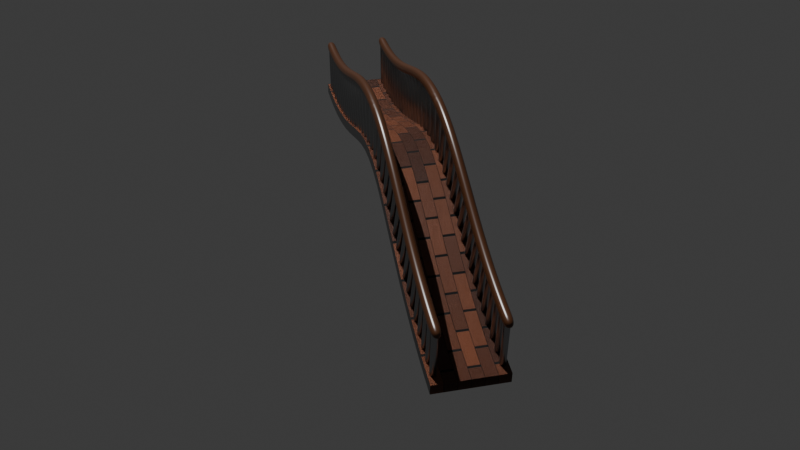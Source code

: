 # Source: bridge.blend  (saved by Blender 4.4.32; exported with 4.5.12 LTS)
import bpy
from mathutils import Matrix  # noqa: F401  (used for matrix-valued properties, if any)

bpy.ops.wm.read_factory_settings(use_empty=True)
scene = bpy.context.scene
scene.name = 'Scene'

# ---- collections
col_env = bpy.data.collections.new('Env'); scene.collection.children.link(col_env)
col_bridge = bpy.data.collections.new('Bridge'); scene.collection.children.link(col_bridge)

# ---- materials (node trees are filled in below, after node groups)
mat_bricks = bpy.data.materials.new('Bricks')
mat_simple_brown = bpy.data.materials.new('simple brown')
mat_metal = bpy.data.materials.new('metal')

# ---- node groups
ng_smooth_by_angle = bpy.data.node_groups.new('Smooth by Angle', 'GeometryNodeTree')
_s = ng_smooth_by_angle.interface.new_socket(name='Mesh', in_out='OUTPUT', socket_type='NodeSocketGeometry')
_s = ng_smooth_by_angle.interface.new_socket(name='Mesh', in_out='INPUT', socket_type='NodeSocketGeometry')
_s = ng_smooth_by_angle.interface.new_socket(name='Angle', in_out='INPUT', socket_type='NodeSocketFloat')
_s.subtype = 'ANGLE'
_s.default_value = 0.5236
_s.min_value = 0.0
_s.max_value = 3.142
_s.description = 'Maximum face angle for smooth edges'
_s = ng_smooth_by_angle.interface.new_socket(name='Ignore Sharpness', in_out='INPUT', socket_type='NodeSocketBool')
_s.force_non_field = True
ng_smooth_by_angle.description = 'Set the sharpness of mesh edges based on the angle between the neighboring faces'
ng_smooth_by_angle.is_modifier = True
_N = ng_smooth_by_angle.nodes; _L = ng_smooth_by_angle.links
n0 = _N.new('GeometryNodeSetShadeSmooth'); n0.name = 'Set Shade Smooth'; n0.location = (120, -80)
n0.domain = 'EDGE'
n1 = _N.new('GeometryNodeSetShadeSmooth'); n1.name = 'Set Shade Smooth.001'; n1.location = (300, -80)
n2 = _N.new('NodeGroupOutput'); n2.name = 'Group Output'; n2.location = (480, -80)
n3 = _N.new('GeometryNodeInputMeshEdgeAngle'); n3.name = 'Edge Angle'; n3.location = (-440, -240)
n4 = _N.new('NodeGroupInput'); n4.name = 'Group Input'; n4.location = (-80, -80)
n5 = _N.new('GeometryNodeInputEdgeSmooth'); n5.name = 'Is Edge Smooth'; n5.location = (-260, -120)
n6 = _N.new('GeometryNodeInputShadeSmooth'); n6.name = 'Is Shade Smooth'; n6.location = (-440, -397)
n7 = _N.new('FunctionNodeCompare'); n7.name = 'Compare'; n7.location = (-260, -260)
n7.operation = 'LESS_EQUAL'
n7.inputs[6].default_value = (0.0, 0.0, 0.0, 0.0)
n7.inputs[7].default_value = (0.0, 0.0, 0.0, 0.0)
n8 = _N.new('FunctionNodeBooleanMath'); n8.name = 'Boolean Math.001'; n8.location = (-80, -260)
n9 = _N.new('NodeGroupInput'); n9.name = 'Group Input.001'; n9.location = (-440, -329)
n10 = _N.new('NodeGroupInput'); n10.name = 'Group Input.002'; n10.location = (-259, -189)
n11 = _N.new('FunctionNodeBooleanMath'); n11.name = 'Boolean Math'; n11.location = (-80, -149)
n11.operation = 'OR'
n12 = _N.new('FunctionNodeBooleanMath'); n12.name = 'Boolean Math.002'; n12.location = (-260, -380)
n12.operation = 'OR'
n13 = _N.new('NodeGroupInput'); n13.name = 'Group Input.003'; n13.location = (-440, -460)
_L.new(n3.outputs[0], n7.inputs[0])
_L.new(n1.outputs[0], n2.inputs[0])
_L.new(n9.outputs[1], n7.inputs[1])
_L.new(n7.outputs[0], n8.inputs[0])
_L.new(n4.outputs[0], n0.inputs[0])
_L.new(n0.outputs[0], n1.inputs[0])
_L.new(n8.outputs[0], n0.inputs[2])
_L.new(n10.outputs[2], n11.inputs[1])
_L.new(n5.outputs[0], n11.inputs[0])
_L.new(n11.outputs[0], n0.inputs[1])
_L.new(n13.outputs[2], n12.inputs[1])
_L.new(n6.outputs[0], n12.inputs[0])
_L.new(n12.outputs[0], n8.inputs[1])
n2.is_active_output = True

# ---- material node trees
mat_bricks.use_nodes = True; mat_bricks.node_tree.nodes.clear()
_N = mat_bricks.node_tree.nodes; _L = mat_bricks.node_tree.links
n0 = _N.new('ShaderNodeBsdfPrincipled'); n0.name = 'Principled BSDF'; n0.location = (1040, 50)
n1 = _N.new('ShaderNodeOutputMaterial'); n1.name = 'Material Output'; n1.location = (1658, 324)
n2 = _N.new('ShaderNodeTexBrick'); n2.name = 'Brick Texture'; n2.location = (41, 328)
n2.inputs[4].default_value = 2.0
n2.inputs[5].default_value = 0.005
n2.inputs[8].default_value = 0.15
n2.inputs[9].default_value = 0.333
n3 = _N.new('ShaderNodeTexNoise'); n3.name = 'Noise Texture'; n3.location = (37, -93)
n3.inputs[2].default_value = 20.2
n3.inputs[3].default_value = 9.8
n3.inputs[4].default_value = 0.8235
n3.inputs[5].default_value = 7.9
n3.inputs[8].default_value = 9.6
n4 = _N.new('ShaderNodeMix'); n4.name = 'Mix'; n4.location = (323, 81)
n4.data_type = 'RGBA'
n5 = _N.new('ShaderNodeValToRGB'); n5.name = 'Color Ramp'; n5.location = (543, 201)
while len(n5.color_ramp.elements) > 1: n5.color_ramp.elements.remove(n5.color_ramp.elements[-1])
n5.color_ramp.elements[0].position = 0.248; n5.color_ramp.elements[0].color = (0.01526, 0.004932, 0.003842, 1.0)
_e = n5.color_ramp.elements.new(0.62); _e.color = (0.2845, 0.08044, 0.0288, 1.0)
n6 = _N.new('ShaderNodeValToRGB'); n6.name = 'Color Ramp.001'; n6.location = (555, -85)
while len(n6.color_ramp.elements) > 1: n6.color_ramp.elements.remove(n6.color_ramp.elements[-1])
n6.color_ramp.elements[0].position = 0.0; n6.color_ramp.elements[0].color = (0.0, 0.0, 0.0, 1.0)
_e = n6.color_ramp.elements.new(1.0); _e.color = (1.0, 1.0, 1.0, 1.0)
n7 = _N.new('ShaderNodeBump'); n7.name = 'Bump'; n7.location = (826, -37)
n7.inputs[1].default_value = 1.0
n8 = _N.new('ShaderNodeBsdfPrincipled'); n8.name = 'Principled BSDF.001'; n8.location = (1060, 599)
n8.inputs[0].default_value = (0.0, 0.0, 0.0, 1.0)
n8.inputs[2].default_value = 1.0
n9 = _N.new('ShaderNodeMixShader'); n9.name = 'Mix Shader'; n9.location = (1349, 169)
n10 = _N.new('ShaderNodeValToRGB'); n10.name = 'Color Ramp.002'; n10.location = (470, 463)
while len(n10.color_ramp.elements) > 1: n10.color_ramp.elements.remove(n10.color_ramp.elements[-1])
n10.color_ramp.elements[0].position = 0.0; n10.color_ramp.elements[0].color = (0.0, 0.0, 0.0, 1.0)
_e = n10.color_ramp.elements.new(0.032); _e.color = (1.0, 1.0, 1.0, 1.0)
_L.new(n3.outputs[1], n4.inputs[6])
_L.new(n2.outputs[0], n4.inputs[7])
_L.new(n4.outputs[2], n5.inputs[0])
_L.new(n5.outputs[0], n0.inputs[0])
_L.new(n4.outputs[2], n6.inputs[0])
_L.new(n7.outputs[0], n0.inputs[5])
_L.new(n6.outputs[0], n7.inputs[4])
_L.new(n6.outputs[0], n7.inputs[3])
_L.new(n0.outputs[0], n9.inputs[2])
_L.new(n8.outputs[0], n9.inputs[1])
_L.new(n2.outputs[0], n10.inputs[0])
_L.new(n9.outputs[0], n1.inputs[0])
_L.new(n10.outputs[0], n9.inputs[0])
n1.is_active_output = True
mat_simple_brown.use_nodes = True; mat_simple_brown.node_tree.nodes.clear()
_N = mat_simple_brown.node_tree.nodes; _L = mat_simple_brown.node_tree.links
n0 = _N.new('ShaderNodeBsdfPrincipled'); n0.name = 'Principled BSDF'; n0.location = (10, 300)
n0.inputs[0].default_value = (0.06789, 0.02399, 0.008416, 1.0)
n0.inputs[2].default_value = 0.3174
n1 = _N.new('ShaderNodeOutputMaterial'); n1.name = 'Material Output'; n1.location = (300, 300)
_L.new(n0.outputs[0], n1.inputs[0])
n1.is_active_output = True
mat_metal.use_nodes = True; mat_metal.node_tree.nodes.clear()
_N = mat_metal.node_tree.nodes; _L = mat_metal.node_tree.links
n0 = _N.new('ShaderNodeOutputMaterial'); n0.name = 'Material Output'; n0.location = (300, 300)
n1 = _N.new('ShaderNodeBsdfMetallic'); n1.name = 'Metallic BSDF'; n1.location = (10, 300)
n1.inputs[0].default_value = (0.3729, 0.3729, 0.3729, 1.0)
n1.inputs[4].default_value = 0.3
_L.new(n1.outputs[0], n0.inputs[0])
n0.is_active_output = True

# ---- world
world_world = bpy.data.worlds.new('World'); scene.world = world_world
world_world.use_nodes = True; world_world.node_tree.nodes.clear()
_N = world_world.node_tree.nodes; _L = world_world.node_tree.links
n0 = _N.new('ShaderNodeOutputWorld'); n0.name = 'World Output'; n0.location = (300, 300)
n1 = _N.new('ShaderNodeBackground'); n1.name = 'Background'; n1.location = (10, 300)
n1.inputs[0].default_value = (0.05088, 0.05088, 0.05088, 1.0)
_L.new(n1.outputs[0], n0.inputs[0])
n0.is_active_output = True
world_world.color = (0.05088, 0.05088, 0.05088)
world_world.sun_shadow_jitter_overblur = 0.0

# ---- cameras
cam_camera = bpy.data.cameras.new('Camera')

# ---- lights
light_sun = bpy.data.lights.new('Sun', 'SUN')
light_sun.energy = 4.0

# ---- meshes
me_cube_003 = bpy.data.meshes.new('Cube.003')
me_cube_003.from_pydata([(-1.0, -1.0, -1.0), (-1.0, -1.0, 1.0), (-1.0, 1.0, -1.0), (-1.0, 1.0, 1.0), (1.0, -1.0, -1.0), (1.0, -1.0, 1.0), (1.0, 1.0, -1.0), (1.0, 1.0, 1.0), (0.9231, 1.0, -1.0), (0.8462, 1.0, -1.0), (0.7692, 1.0, -1.0), (0.6923, 1.0, -1.0), (0.6154, 1.0, -1.0), (0.5385, 1.0, -1.0), (0.4615, 1.0, -1.0), (0.3846, 1.0, -1.0), (0.3077, 1.0, -1.0), (0.2308, 1.0, -1.0), (0.1538, 1.0, -1.0), (0.07692, 1.0, -1.0), (2.98e-08, 1.0, -1.0), (-0.07692, 1.0, -1.0), (-0.1538, 1.0, -1.0), (-0.2308, 1.0, -1.0), (-0.3077, 1.0, -1.0), (-0.3846, 1.0, -1.0), (-0.4615, 1.0, -1.0), (-0.5385, 1.0, -1.0), (-0.6154, 1.0, -1.0), (-0.6923, 1.0, -1.0), (-0.7692, 1.0, -1.0), (-0.8462, 1.0, -1.0), (-0.9231, 1.0, -1.0), (-0.9231, 1.0, 1.0), (-0.8462, 1.0, 1.0), (-0.7692, 1.0, 1.0), (-0.6923, 1.0, 1.0), (-0.6154, 1.0, 1.0), (-0.5385, 1.0, 1.0), (-0.4615, 1.0, 1.0), (-0.3846, 1.0, 1.0), (-0.3077, 1.0, 1.0), (-0.2308, 1.0, 1.0), (-0.1538, 1.0, 1.0), (-0.07692, 1.0, 1.0), (-2.98e-08, 1.0, 1.0), (0.07692, 1.0, 1.0), (0.1538, 1.0, 1.0), (0.2308, 1.0, 1.0), (0.3077, 1.0, 1.0), (0.3846, 1.0, 1.0), (0.4615, 1.0, 1.0), (0.5385, 1.0, 1.0), (0.6154, 1.0, 1.0), (0.6923, 1.0, 1.0), (0.7692, 1.0, 1.0), (0.8462, 1.0, 1.0), (0.9231, 1.0, 1.0), (-0.9231, -1.0, -1.0), (-0.8462, -1.0, -1.0), (-0.7692, -1.0, -1.0), (-0.6923, -1.0, -1.0), (-0.6154, -1.0, -1.0), (-0.5385, -1.0, -1.0), (-0.4615, -1.0, -1.0), (-0.3846, -1.0, -1.0), (-0.3077, -1.0, -1.0), (-0.2308, -1.0, -1.0), (-0.1538, -1.0, -1.0), (-0.07692, -1.0, -1.0), (-2.98e-08, -1.0, -1.0), (0.07692, -1.0, -1.0), (0.1538, -1.0, -1.0), (0.2308, -1.0, -1.0), (0.3077, -1.0, -1.0), (0.3846, -1.0, -1.0), (0.4615, -1.0, -1.0), (0.5385, -1.0, -1.0), (0.6154, -1.0, -1.0), (0.6923, -1.0, -1.0), (0.7692, -1.0, -1.0), (0.8462, -1.0, -1.0), (0.9231, -1.0, -1.0), (0.9231, -1.0, 1.0), (0.8462, -1.0, 1.0), (0.7692, -1.0, 1.0), (0.6923, -1.0, 1.0), (0.6154, -1.0, 1.0), (0.5385, -1.0, 1.0), (0.4615, -1.0, 1.0), (0.3846, -1.0, 1.0), (0.3077, -1.0, 1.0), (0.2308, -1.0, 1.0), (0.1538, -1.0, 1.0), (0.07692, -1.0, 1.0), (2.98e-08, -1.0, 1.0), (-0.07692, -1.0, 1.0), (-0.1538, -1.0, 1.0), (-0.2308, -1.0, 1.0), (-0.3077, -1.0, 1.0), (-0.3846, -1.0, 1.0), (-0.4615, -1.0, 1.0), (-0.5385, -1.0, 1.0), (-0.6154, -1.0, 1.0), (-0.6923, -1.0, 1.0), (-0.7692, -1.0, 1.0), (-0.8462, -1.0, 1.0), (-0.9231, -1.0, 1.0)], [], [(0, 1, 3, 2), (8, 57, 7, 6), (6, 7, 5, 4), (58, 107, 1, 0), (8, 6, 4, 82), (33, 3, 1, 107), (7, 57, 83, 5), (57, 56, 84, 83), (56, 55, 85, 84), (55, 54, 86, 85), (54, 53, 87, 86), (53, 52, 88, 87), (52, 51, 89, 88), (51, 50, 90, 89), (50, 49, 91, 90), (49, 48, 92, 91), (48, 47, 93, 92), (47, 46, 94, 93), (46, 45, 95, 94), (45, 44, 96, 95), (44, 43, 97, 96), (43, 42, 98, 97), (42, 41, 99, 98), (41, 40, 100, 99), (40, 39, 101, 100), (39, 38, 102, 101), (38, 37, 103, 102), (37, 36, 104, 103), (36, 35, 105, 104), (35, 34, 106, 105), (34, 33, 107, 106), (2, 32, 58, 0), (32, 31, 59, 58), (31, 30, 60, 59), (30, 29, 61, 60), (29, 28, 62, 61), (28, 27, 63, 62), (27, 26, 64, 63), (26, 25, 65, 64), (25, 24, 66, 65), (24, 23, 67, 66), (23, 22, 68, 67), (22, 21, 69, 68), (21, 20, 70, 69), (20, 19, 71, 70), (19, 18, 72, 71), (18, 17, 73, 72), (17, 16, 74, 73), (16, 15, 75, 74), (15, 14, 76, 75), (14, 13, 77, 76), (13, 12, 78, 77), (12, 11, 79, 78), (11, 10, 80, 79), (10, 9, 81, 80), (9, 8, 82, 81), (4, 5, 83, 82), (82, 83, 84, 81), (81, 84, 85, 80), (80, 85, 86, 79), (79, 86, 87, 78), (78, 87, 88, 77), (77, 88, 89, 76), (76, 89, 90, 75), (75, 90, 91, 74), (74, 91, 92, 73), (73, 92, 93, 72), (72, 93, 94, 71), (71, 94, 95, 70), (70, 95, 96, 69), (69, 96, 97, 68), (68, 97, 98, 67), (67, 98, 99, 66), (66, 99, 100, 65), (65, 100, 101, 64), (64, 101, 102, 63), (63, 102, 103, 62), (62, 103, 104, 61), (61, 104, 105, 60), (60, 105, 106, 59), (59, 106, 107, 58), (2, 3, 33, 32), (32, 33, 34, 31), (31, 34, 35, 30), (30, 35, 36, 29), (29, 36, 37, 28), (28, 37, 38, 27), (27, 38, 39, 26), (26, 39, 40, 25), (25, 40, 41, 24), (24, 41, 42, 23), (23, 42, 43, 22), (22, 43, 44, 21), (21, 44, 45, 20), (20, 45, 46, 19), (19, 46, 47, 18), (18, 47, 48, 17), (17, 48, 49, 16), (16, 49, 50, 15), (15, 50, 51, 14), (14, 51, 52, 13), (13, 52, 53, 12), (12, 53, 54, 11), (11, 54, 55, 10), (10, 55, 56, 9), (9, 56, 57, 8)])
me_cube_003.polygons.foreach_set('use_smooth', [True] * 106)
_uv = me_cube_003.uv_layers.new(name='UVMap')
_uv.uv.foreach_set('vector', [0.375, 0.0, 0.625, 0.0, 0.625, 0.25, 0.375, 0.25, 0.375, 0.4904, 0.625, 0.4904, 0.625, 0.5, 0.375, 0.5, 0.375, 0.5, 0.625, 0.5, 0.625, 0.75, 0.375, 0.75, 0.375, 0.9904, 0.625, 0.9904, 0.625, 1.0, 0.375, 1.0, 0.3654, 0.5, 0.375, 0.5, 0.375, 0.75, 0.3654, 0.75, 0.8654, 0.5, 0.875, 0.5, 0.875, 0.75, 0.8654, 0.75, 0.625, 0.5, 0.6346, 0.5, 0.6346, 0.75, 0.625, 0.75, 0.6346, 0.5, 0.6442, 0.5, 0.6442, 0.75, 0.6346, 0.75, 0.6442, 0.5, 0.6538, 0.5, 0.6538, 0.75, 0.6442, 0.75, 0.6538, 0.5, 0.6635, 0.5, 0.6635, 0.75, 0.6538, 0.75, 0.6635, 0.5, 0.6731, 0.5, 0.6731, 0.75, 0.6635, 0.75, 0.6731, 0.5, 0.6827, 0.5, 0.6827, 0.75, 0.6731, 0.75, 0.6827, 0.5, 0.6923, 0.5, 0.6923, 0.75, 0.6827, 0.75, 0.6923, 0.5, 0.7019, 0.5, 0.7019, 0.75, 0.6923, 0.75, 0.7019, 0.5, 0.7115, 0.5, 0.7115, 0.75, 0.7019, 0.75, 0.7115, 0.5, 0.7212, 0.5, 0.7212, 0.75, 0.7115, 0.75, 0.7212, 0.5, 0.7308, 0.5, 0.7308, 0.75, 0.7212, 0.75, 0.7308, 0.5, 0.7404, 0.5, 0.7404, 0.75, 0.7308, 0.75, 0.7404, 0.5, 0.75, 0.5, 0.75, 0.75, 0.7404, 0.75, 0.75, 0.5, 0.7596, 0.5, 0.7596, 0.75, 0.75, 0.75, 0.7596, 0.5, 0.7692, 0.5, 0.7692, 0.75, 0.7596, 0.75, 0.7692, 0.5, 0.7788, 0.5, 0.7788, 0.75, 0.7692, 0.75, 0.7788, 0.5, 0.7885, 0.5, 0.7885, 0.75, 0.7788, 0.75, 0.7885, 0.5, 0.7981, 0.5, 0.7981, 0.75, 0.7885, 0.75, 0.7981, 0.5, 0.8077, 0.5, 0.8077, 0.75, 0.7981, 0.75, 0.8077, 0.5, 0.8173, 0.5, 0.8173, 0.75, 0.8077, 0.75, 0.8173, 0.5, 0.8269, 0.5, 0.8269, 0.75, 0.8173, 0.75, 0.8269, 0.5, 0.8365, 0.5, 0.8365, 0.75, 0.8269, 0.75, 0.8365, 0.5, 0.8462, 0.5, 0.8462, 0.75, 0.8365, 0.75, 0.8462, 0.5, 0.8558, 0.5, 0.8558, 0.75, 0.8462, 0.75, 0.8558, 0.5, 0.8654, 0.5, 0.8654, 0.75, 0.8558, 0.75, 0.125, 0.5, 0.1346, 0.5, 0.1346, 0.75, 0.125, 0.75, 0.1346, 0.5, 0.1442, 0.5, 0.1442, 0.75, 0.1346, 0.75, 0.1442, 0.5, 0.1538, 0.5, 0.1538, 0.75, 0.1442, 0.75, 0.1538, 0.5, 0.1635, 0.5, 0.1635, 0.75, 0.1538, 0.75, 0.1635, 0.5, 0.1731, 0.5, 0.1731, 0.75, 0.1635, 0.75, 0.1731, 0.5, 0.1827, 0.5, 0.1827, 0.75, 0.1731, 0.75, 0.1827, 0.5, 0.1923, 0.5, 0.1923, 0.75, 0.1827, 0.75, 0.1923, 0.5, 0.2019, 0.5, 0.2019, 0.75, 0.1923, 0.75, 0.2019, 0.5, 0.2115, 0.5, 0.2115, 0.75, 0.2019, 0.75, 0.2115, 0.5, 0.2212, 0.5, 0.2212, 0.75, 0.2115, 0.75, 0.2212, 0.5, 0.2308, 0.5, 0.2308, 0.75, 0.2212, 0.75, 0.2308, 0.5, 0.2404, 0.5, 0.2404, 0.75, 0.2308, 0.75, 0.2404, 0.5, 0.25, 0.5, 0.25, 0.75, 0.2404, 0.75, 0.25, 0.5, 0.2596, 0.5, 0.2596, 0.75, 0.25, 0.75, 0.2596, 0.5, 0.2692, 0.5, 0.2692, 0.75, 0.2596, 0.75, 0.2692, 0.5, 0.2788, 0.5, 0.2788, 0.75, 0.2692, 0.75, 0.2788, 0.5, 0.2885, 0.5, 0.2885, 0.75, 0.2788, 0.75, 0.2885, 0.5, 0.2981, 0.5, 0.2981, 0.75, 0.2885, 0.75, 0.2981, 0.5, 0.3077, 0.5, 0.3077, 0.75, 0.2981, 0.75, 0.3077, 0.5, 0.3173, 0.5, 0.3173, 0.75, 0.3077, 0.75, 0.3173, 0.5, 0.3269, 0.5, 0.3269, 0.75, 0.3173, 0.75, 0.3269, 0.5, 0.3365, 0.5, 0.3365, 0.75, 0.3269, 0.75, 0.3365, 0.5, 0.3462, 0.5, 0.3462, 0.75, 0.3365, 0.75, 0.3462, 0.5, 0.3558, 0.5, 0.3558, 0.75, 0.3462, 0.75, 0.3558, 0.5, 0.3654, 0.5, 0.3654, 0.75, 0.3558, 0.75, 0.375, 0.75, 0.625, 0.75, 0.625, 0.7596, 0.375, 0.7596, 0.375, 0.7596, 0.625, 0.7596, 0.625, 0.7692, 0.375, 0.7692, 0.375, 0.7692, 0.625, 0.7692, 0.625, 0.7788, 0.375, 0.7788, 0.375, 0.7788, 0.625, 0.7788, 0.625, 0.7885, 0.375, 0.7885, 0.375, 0.7885, 0.625, 0.7885, 0.625, 0.7981, 0.375, 0.7981, 0.375, 0.7981, 0.625, 0.7981, 0.625, 0.8077, 0.375, 0.8077, 0.375, 0.8077, 0.625, 0.8077, 0.625, 0.8173, 0.375, 0.8173, 0.375, 0.8173, 0.625, 0.8173, 0.625, 0.8269, 0.375, 0.8269, 0.375, 0.8269, 0.625, 0.8269, 0.625, 0.8365, 0.375, 0.8365, 0.375, 0.8365, 0.625, 0.8365, 0.625, 0.8462, 0.375, 0.8462, 0.375, 0.8462, 0.625, 0.8462, 0.625, 0.8558, 0.375, 0.8558, 0.375, 0.8558, 0.625, 0.8558, 0.625, 0.8654, 0.375, 0.8654, 0.375, 0.8654, 0.625, 0.8654, 0.625, 0.875, 0.375, 0.875, 0.375, 0.875, 0.625, 0.875, 0.625, 0.8846, 0.375, 0.8846, 0.375, 0.8846, 0.625, 0.8846, 0.625, 0.8942, 0.375, 0.8942, 0.375, 0.8942, 0.625, 0.8942, 0.625, 0.9038, 0.375, 0.9038, 0.375, 0.9038, 0.625, 0.9038, 0.625, 0.9135, 0.375, 0.9135, 0.375, 0.9135, 0.625, 0.9135, 0.625, 0.9231, 0.375, 0.9231, 0.375, 0.9231, 0.625, 0.9231, 0.625, 0.9327, 0.375, 0.9327, 0.375, 0.9327, 0.625, 0.9327, 0.625, 0.9423, 0.375, 0.9423, 0.375, 0.9423, 0.625, 0.9423, 0.625, 0.9519, 0.375, 0.9519, 0.375, 0.9519, 0.625, 0.9519, 0.625, 0.9615, 0.375, 0.9615, 0.375, 0.9615, 0.625, 0.9615, 0.625, 0.9712, 0.375, 0.9712, 0.375, 0.9712, 0.625, 0.9712, 0.625, 0.9808, 0.375, 0.9808, 0.375, 0.9808, 0.625, 0.9808, 0.625, 0.9904, 0.375, 0.9904, 0.375, 0.25, 0.625, 0.25, 0.625, 0.2596, 0.375, 0.2596, 0.375, 0.2596, 0.625, 0.2596, 0.625, 0.2692, 0.375, 0.2692, 0.375, 0.2692, 0.625, 0.2692, 0.625, 0.2788, 0.375, 0.2788, 0.375, 0.2788, 0.625, 0.2788, 0.625, 0.2885, 0.375, 0.2885, 0.375, 0.2885, 0.625, 0.2885, 0.625, 0.2981, 0.375, 0.2981, 0.375, 0.2981, 0.625, 0.2981, 0.625, 0.3077, 0.375, 0.3077, 0.375, 0.3077, 0.625, 0.3077, 0.625, 0.3173, 0.375, 0.3173, 0.375, 0.3173, 0.625, 0.3173, 0.625, 0.3269, 0.375, 0.3269, 0.375, 0.3269, 0.625, 0.3269, 0.625, 0.3365, 0.375, 0.3365, 0.375, 0.3365, 0.625, 0.3365, 0.625, 0.3462, 0.375, 0.3462, 0.375, 0.3462, 0.625, 0.3462, 0.625, 0.3558, 0.375, 0.3558, 0.375, 0.3558, 0.625, 0.3558, 0.625, 0.3654, 0.375, 0.3654, 0.375, 0.3654, 0.625, 0.3654, 0.625, 0.375, 0.375, 0.375, 0.375, 0.375, 0.625, 0.375, 0.625, 0.3846, 0.375, 0.3846, 0.375, 0.3846, 0.625, 0.3846, 0.625, 0.3942, 0.375, 0.3942, 0.375, 0.3942, 0.625, 0.3942, 0.625, 0.4038, 0.375, 0.4038, 0.375, 0.4038, 0.625, 0.4038, 0.625, 0.4135, 0.375, 0.4135, 0.375, 0.4135, 0.625, 0.4135, 0.625, 0.4231, 0.375, 0.4231, 0.375, 0.4231, 0.625, 0.4231, 0.625, 0.4327, 0.375, 0.4327, 0.375, 0.4327, 0.625, 0.4327, 0.625, 0.4423, 0.375, 0.4423, 0.375, 0.4423, 0.625, 0.4423, 0.625, 0.4519, 0.375, 0.4519, 0.375, 0.4519, 0.625, 0.4519, 0.625, 0.4615, 0.375, 0.4615, 0.375, 0.4615, 0.625, 0.4615, 0.625, 0.4712, 0.375, 0.4712, 0.375, 0.4712, 0.625, 0.4712, 0.625, 0.4808, 0.375, 0.4808, 0.375, 0.4808, 0.625, 0.4808, 0.625, 0.4904, 0.375, 0.4904])
me_cube_003.materials.append(mat_bricks)
me_cube_003.update()
me_cube_004 = bpy.data.meshes.new('Cube.004')
me_cube_004.from_pydata([(-1.0, -1.0, -1.0), (-1.0, -1.0, 1.0), (-1.0, 1.0, -1.0), (-1.0, 1.0, 1.0), (1.0, -1.0, -1.0), (1.0, -1.0, 1.0), (1.0, 1.0, -1.0), (1.0, 1.0, 1.0), (0.9231, 1.0, -1.0), (0.8462, 1.0, -1.0), (0.7692, 1.0, -1.0), (0.6923, 1.0, -1.0), (0.6154, 1.0, -1.0), (0.5385, 1.0, -1.0), (0.4615, 1.0, -1.0), (0.3846, 1.0, -1.0), (0.3077, 1.0, -1.0), (0.2308, 1.0, -1.0), (0.1538, 1.0, -1.0), (0.07692, 1.0, -1.0), (2.98e-08, 1.0, -1.0), (-0.07692, 1.0, -1.0), (-0.1538, 1.0, -1.0), (-0.2308, 1.0, -1.0), (-0.3077, 1.0, -1.0), (-0.3846, 1.0, -1.0), (-0.4615, 1.0, -1.0), (-0.5385, 1.0, -1.0), (-0.6154, 1.0, -1.0), (-0.6923, 1.0, -1.0), (-0.7692, 1.0, -1.0), (-0.8462, 1.0, -1.0), (-0.9231, 1.0, -1.0), (-0.9231, 1.0, 1.0), (-0.8462, 1.0, 1.0), (-0.7692, 1.0, 1.0), (-0.6923, 1.0, 1.0), (-0.6154, 1.0, 1.0), (-0.5385, 1.0, 1.0), (-0.4615, 1.0, 1.0), (-0.3846, 1.0, 1.0), (-0.3077, 1.0, 1.0), (-0.2308, 1.0, 1.0), (-0.1538, 1.0, 1.0), (-0.07692, 1.0, 1.0), (-2.98e-08, 1.0, 1.0), (0.07692, 1.0, 1.0), (0.1538, 1.0, 1.0), (0.2308, 1.0, 1.0), (0.3077, 1.0, 1.0), (0.3846, 1.0, 1.0), (0.4615, 1.0, 1.0), (0.5385, 1.0, 1.0), (0.6154, 1.0, 1.0), (0.6923, 1.0, 1.0), (0.7692, 1.0, 1.0), (0.8462, 1.0, 1.0), (0.9231, 1.0, 1.0), (-0.9231, -1.0, -1.0), (-0.8462, -1.0, -1.0), (-0.7692, -1.0, -1.0), (-0.6923, -1.0, -1.0), (-0.6154, -1.0, -1.0), (-0.5385, -1.0, -1.0), (-0.4615, -1.0, -1.0), (-0.3846, -1.0, -1.0), (-0.3077, -1.0, -1.0), (-0.2308, -1.0, -1.0), (-0.1538, -1.0, -1.0), (-0.07692, -1.0, -1.0), (-2.98e-08, -1.0, -1.0), (0.07692, -1.0, -1.0), (0.1538, -1.0, -1.0), (0.2308, -1.0, -1.0), (0.3077, -1.0, -1.0), (0.3846, -1.0, -1.0), (0.4615, -1.0, -1.0), (0.5385, -1.0, -1.0), (0.6154, -1.0, -1.0), (0.6923, -1.0, -1.0), (0.7692, -1.0, -1.0), (0.8462, -1.0, -1.0), (0.9231, -1.0, -1.0), (0.9231, -1.0, 1.0), (0.8462, -1.0, 1.0), (0.7692, -1.0, 1.0), (0.6923, -1.0, 1.0), (0.6154, -1.0, 1.0), (0.5385, -1.0, 1.0), (0.4615, -1.0, 1.0), (0.3846, -1.0, 1.0), (0.3077, -1.0, 1.0), (0.2308, -1.0, 1.0), (0.1538, -1.0, 1.0), (0.07692, -1.0, 1.0), (2.98e-08, -1.0, 1.0), (-0.07692, -1.0, 1.0), (-0.1538, -1.0, 1.0), (-0.2308, -1.0, 1.0), (-0.3077, -1.0, 1.0), (-0.3846, -1.0, 1.0), (-0.4615, -1.0, 1.0), (-0.5385, -1.0, 1.0), (-0.6154, -1.0, 1.0), (-0.6923, -1.0, 1.0), (-0.7692, -1.0, 1.0), (-0.8462, -1.0, 1.0), (-0.9231, -1.0, 1.0)], [], [(0, 1, 3, 2), (8, 57, 7, 6), (6, 7, 5, 4), (58, 107, 1, 0), (8, 6, 4, 82), (33, 3, 1, 107), (7, 57, 83, 5), (57, 56, 84, 83), (56, 55, 85, 84), (55, 54, 86, 85), (54, 53, 87, 86), (53, 52, 88, 87), (52, 51, 89, 88), (51, 50, 90, 89), (50, 49, 91, 90), (49, 48, 92, 91), (48, 47, 93, 92), (47, 46, 94, 93), (46, 45, 95, 94), (45, 44, 96, 95), (44, 43, 97, 96), (43, 42, 98, 97), (42, 41, 99, 98), (41, 40, 100, 99), (40, 39, 101, 100), (39, 38, 102, 101), (38, 37, 103, 102), (37, 36, 104, 103), (36, 35, 105, 104), (35, 34, 106, 105), (34, 33, 107, 106), (2, 32, 58, 0), (32, 31, 59, 58), (31, 30, 60, 59), (30, 29, 61, 60), (29, 28, 62, 61), (28, 27, 63, 62), (27, 26, 64, 63), (26, 25, 65, 64), (25, 24, 66, 65), (24, 23, 67, 66), (23, 22, 68, 67), (22, 21, 69, 68), (21, 20, 70, 69), (20, 19, 71, 70), (19, 18, 72, 71), (18, 17, 73, 72), (17, 16, 74, 73), (16, 15, 75, 74), (15, 14, 76, 75), (14, 13, 77, 76), (13, 12, 78, 77), (12, 11, 79, 78), (11, 10, 80, 79), (10, 9, 81, 80), (9, 8, 82, 81), (4, 5, 83, 82), (82, 83, 84, 81), (81, 84, 85, 80), (80, 85, 86, 79), (79, 86, 87, 78), (78, 87, 88, 77), (77, 88, 89, 76), (76, 89, 90, 75), (75, 90, 91, 74), (74, 91, 92, 73), (73, 92, 93, 72), (72, 93, 94, 71), (71, 94, 95, 70), (70, 95, 96, 69), (69, 96, 97, 68), (68, 97, 98, 67), (67, 98, 99, 66), (66, 99, 100, 65), (65, 100, 101, 64), (64, 101, 102, 63), (63, 102, 103, 62), (62, 103, 104, 61), (61, 104, 105, 60), (60, 105, 106, 59), (59, 106, 107, 58), (2, 3, 33, 32), (32, 33, 34, 31), (31, 34, 35, 30), (30, 35, 36, 29), (29, 36, 37, 28), (28, 37, 38, 27), (27, 38, 39, 26), (26, 39, 40, 25), (25, 40, 41, 24), (24, 41, 42, 23), (23, 42, 43, 22), (22, 43, 44, 21), (21, 44, 45, 20), (20, 45, 46, 19), (19, 46, 47, 18), (18, 47, 48, 17), (17, 48, 49, 16), (16, 49, 50, 15), (15, 50, 51, 14), (14, 51, 52, 13), (13, 52, 53, 12), (12, 53, 54, 11), (11, 54, 55, 10), (10, 55, 56, 9), (9, 56, 57, 8)])
me_cube_004.polygons.foreach_set('use_smooth', [True] * 106)
_uv = me_cube_004.uv_layers.new(name='UVMap')
_uv.uv.foreach_set('vector', [0.375, 0.0, 0.625, 0.0, 0.625, 0.25, 0.375, 0.25, 0.375, 0.4904, 0.625, 0.4904, 0.625, 0.5, 0.375, 0.5, 0.375, 0.5, 0.625, 0.5, 0.625, 0.75, 0.375, 0.75, 0.375, 0.9904, 0.625, 0.9904, 0.625, 1.0, 0.375, 1.0, 0.3654, 0.5, 0.375, 0.5, 0.375, 0.75, 0.3654, 0.75, 0.8654, 0.5, 0.875, 0.5, 0.875, 0.75, 0.8654, 0.75, 0.625, 0.5, 0.6346, 0.5, 0.6346, 0.75, 0.625, 0.75, 0.6346, 0.5, 0.6442, 0.5, 0.6442, 0.75, 0.6346, 0.75, 0.6442, 0.5, 0.6538, 0.5, 0.6538, 0.75, 0.6442, 0.75, 0.6538, 0.5, 0.6635, 0.5, 0.6635, 0.75, 0.6538, 0.75, 0.6635, 0.5, 0.6731, 0.5, 0.6731, 0.75, 0.6635, 0.75, 0.6731, 0.5, 0.6827, 0.5, 0.6827, 0.75, 0.6731, 0.75, 0.6827, 0.5, 0.6923, 0.5, 0.6923, 0.75, 0.6827, 0.75, 0.6923, 0.5, 0.7019, 0.5, 0.7019, 0.75, 0.6923, 0.75, 0.7019, 0.5, 0.7115, 0.5, 0.7115, 0.75, 0.7019, 0.75, 0.7115, 0.5, 0.7212, 0.5, 0.7212, 0.75, 0.7115, 0.75, 0.7212, 0.5, 0.7308, 0.5, 0.7308, 0.75, 0.7212, 0.75, 0.7308, 0.5, 0.7404, 0.5, 0.7404, 0.75, 0.7308, 0.75, 0.7404, 0.5, 0.75, 0.5, 0.75, 0.75, 0.7404, 0.75, 0.75, 0.5, 0.7596, 0.5, 0.7596, 0.75, 0.75, 0.75, 0.7596, 0.5, 0.7692, 0.5, 0.7692, 0.75, 0.7596, 0.75, 0.7692, 0.5, 0.7788, 0.5, 0.7788, 0.75, 0.7692, 0.75, 0.7788, 0.5, 0.7885, 0.5, 0.7885, 0.75, 0.7788, 0.75, 0.7885, 0.5, 0.7981, 0.5, 0.7981, 0.75, 0.7885, 0.75, 0.7981, 0.5, 0.8077, 0.5, 0.8077, 0.75, 0.7981, 0.75, 0.8077, 0.5, 0.8173, 0.5, 0.8173, 0.75, 0.8077, 0.75, 0.8173, 0.5, 0.8269, 0.5, 0.8269, 0.75, 0.8173, 0.75, 0.8269, 0.5, 0.8365, 0.5, 0.8365, 0.75, 0.8269, 0.75, 0.8365, 0.5, 0.8462, 0.5, 0.8462, 0.75, 0.8365, 0.75, 0.8462, 0.5, 0.8558, 0.5, 0.8558, 0.75, 0.8462, 0.75, 0.8558, 0.5, 0.8654, 0.5, 0.8654, 0.75, 0.8558, 0.75, 0.125, 0.5, 0.1346, 0.5, 0.1346, 0.75, 0.125, 0.75, 0.1346, 0.5, 0.1442, 0.5, 0.1442, 0.75, 0.1346, 0.75, 0.1442, 0.5, 0.1538, 0.5, 0.1538, 0.75, 0.1442, 0.75, 0.1538, 0.5, 0.1635, 0.5, 0.1635, 0.75, 0.1538, 0.75, 0.1635, 0.5, 0.1731, 0.5, 0.1731, 0.75, 0.1635, 0.75, 0.1731, 0.5, 0.1827, 0.5, 0.1827, 0.75, 0.1731, 0.75, 0.1827, 0.5, 0.1923, 0.5, 0.1923, 0.75, 0.1827, 0.75, 0.1923, 0.5, 0.2019, 0.5, 0.2019, 0.75, 0.1923, 0.75, 0.2019, 0.5, 0.2115, 0.5, 0.2115, 0.75, 0.2019, 0.75, 0.2115, 0.5, 0.2212, 0.5, 0.2212, 0.75, 0.2115, 0.75, 0.2212, 0.5, 0.2308, 0.5, 0.2308, 0.75, 0.2212, 0.75, 0.2308, 0.5, 0.2404, 0.5, 0.2404, 0.75, 0.2308, 0.75, 0.2404, 0.5, 0.25, 0.5, 0.25, 0.75, 0.2404, 0.75, 0.25, 0.5, 0.2596, 0.5, 0.2596, 0.75, 0.25, 0.75, 0.2596, 0.5, 0.2692, 0.5, 0.2692, 0.75, 0.2596, 0.75, 0.2692, 0.5, 0.2788, 0.5, 0.2788, 0.75, 0.2692, 0.75, 0.2788, 0.5, 0.2885, 0.5, 0.2885, 0.75, 0.2788, 0.75, 0.2885, 0.5, 0.2981, 0.5, 0.2981, 0.75, 0.2885, 0.75, 0.2981, 0.5, 0.3077, 0.5, 0.3077, 0.75, 0.2981, 0.75, 0.3077, 0.5, 0.3173, 0.5, 0.3173, 0.75, 0.3077, 0.75, 0.3173, 0.5, 0.3269, 0.5, 0.3269, 0.75, 0.3173, 0.75, 0.3269, 0.5, 0.3365, 0.5, 0.3365, 0.75, 0.3269, 0.75, 0.3365, 0.5, 0.3462, 0.5, 0.3462, 0.75, 0.3365, 0.75, 0.3462, 0.5, 0.3558, 0.5, 0.3558, 0.75, 0.3462, 0.75, 0.3558, 0.5, 0.3654, 0.5, 0.3654, 0.75, 0.3558, 0.75, 0.375, 0.75, 0.625, 0.75, 0.625, 0.7596, 0.375, 0.7596, 0.375, 0.7596, 0.625, 0.7596, 0.625, 0.7692, 0.375, 0.7692, 0.375, 0.7692, 0.625, 0.7692, 0.625, 0.7788, 0.375, 0.7788, 0.375, 0.7788, 0.625, 0.7788, 0.625, 0.7885, 0.375, 0.7885, 0.375, 0.7885, 0.625, 0.7885, 0.625, 0.7981, 0.375, 0.7981, 0.375, 0.7981, 0.625, 0.7981, 0.625, 0.8077, 0.375, 0.8077, 0.375, 0.8077, 0.625, 0.8077, 0.625, 0.8173, 0.375, 0.8173, 0.375, 0.8173, 0.625, 0.8173, 0.625, 0.8269, 0.375, 0.8269, 0.375, 0.8269, 0.625, 0.8269, 0.625, 0.8365, 0.375, 0.8365, 0.375, 0.8365, 0.625, 0.8365, 0.625, 0.8462, 0.375, 0.8462, 0.375, 0.8462, 0.625, 0.8462, 0.625, 0.8558, 0.375, 0.8558, 0.375, 0.8558, 0.625, 0.8558, 0.625, 0.8654, 0.375, 0.8654, 0.375, 0.8654, 0.625, 0.8654, 0.625, 0.875, 0.375, 0.875, 0.375, 0.875, 0.625, 0.875, 0.625, 0.8846, 0.375, 0.8846, 0.375, 0.8846, 0.625, 0.8846, 0.625, 0.8942, 0.375, 0.8942, 0.375, 0.8942, 0.625, 0.8942, 0.625, 0.9038, 0.375, 0.9038, 0.375, 0.9038, 0.625, 0.9038, 0.625, 0.9135, 0.375, 0.9135, 0.375, 0.9135, 0.625, 0.9135, 0.625, 0.9231, 0.375, 0.9231, 0.375, 0.9231, 0.625, 0.9231, 0.625, 0.9327, 0.375, 0.9327, 0.375, 0.9327, 0.625, 0.9327, 0.625, 0.9423, 0.375, 0.9423, 0.375, 0.9423, 0.625, 0.9423, 0.625, 0.9519, 0.375, 0.9519, 0.375, 0.9519, 0.625, 0.9519, 0.625, 0.9615, 0.375, 0.9615, 0.375, 0.9615, 0.625, 0.9615, 0.625, 0.9712, 0.375, 0.9712, 0.375, 0.9712, 0.625, 0.9712, 0.625, 0.9808, 0.375, 0.9808, 0.375, 0.9808, 0.625, 0.9808, 0.625, 0.9904, 0.375, 0.9904, 0.375, 0.25, 0.625, 0.25, 0.625, 0.2596, 0.375, 0.2596, 0.375, 0.2596, 0.625, 0.2596, 0.625, 0.2692, 0.375, 0.2692, 0.375, 0.2692, 0.625, 0.2692, 0.625, 0.2788, 0.375, 0.2788, 0.375, 0.2788, 0.625, 0.2788, 0.625, 0.2885, 0.375, 0.2885, 0.375, 0.2885, 0.625, 0.2885, 0.625, 0.2981, 0.375, 0.2981, 0.375, 0.2981, 0.625, 0.2981, 0.625, 0.3077, 0.375, 0.3077, 0.375, 0.3077, 0.625, 0.3077, 0.625, 0.3173, 0.375, 0.3173, 0.375, 0.3173, 0.625, 0.3173, 0.625, 0.3269, 0.375, 0.3269, 0.375, 0.3269, 0.625, 0.3269, 0.625, 0.3365, 0.375, 0.3365, 0.375, 0.3365, 0.625, 0.3365, 0.625, 0.3462, 0.375, 0.3462, 0.375, 0.3462, 0.625, 0.3462, 0.625, 0.3558, 0.375, 0.3558, 0.375, 0.3558, 0.625, 0.3558, 0.625, 0.3654, 0.375, 0.3654, 0.375, 0.3654, 0.625, 0.3654, 0.625, 0.375, 0.375, 0.375, 0.375, 0.375, 0.625, 0.375, 0.625, 0.3846, 0.375, 0.3846, 0.375, 0.3846, 0.625, 0.3846, 0.625, 0.3942, 0.375, 0.3942, 0.375, 0.3942, 0.625, 0.3942, 0.625, 0.4038, 0.375, 0.4038, 0.375, 0.4038, 0.625, 0.4038, 0.625, 0.4135, 0.375, 0.4135, 0.375, 0.4135, 0.625, 0.4135, 0.625, 0.4231, 0.375, 0.4231, 0.375, 0.4231, 0.625, 0.4231, 0.625, 0.4327, 0.375, 0.4327, 0.375, 0.4327, 0.625, 0.4327, 0.625, 0.4423, 0.375, 0.4423, 0.375, 0.4423, 0.625, 0.4423, 0.625, 0.4519, 0.375, 0.4519, 0.375, 0.4519, 0.625, 0.4519, 0.625, 0.4615, 0.375, 0.4615, 0.375, 0.4615, 0.625, 0.4615, 0.625, 0.4712, 0.375, 0.4712, 0.375, 0.4712, 0.625, 0.4712, 0.625, 0.4808, 0.375, 0.4808, 0.375, 0.4808, 0.625, 0.4808, 0.625, 0.4904, 0.375, 0.4904])
me_cube_004.materials.append(mat_simple_brown)
me_cube_004.update()
me_cube_005 = bpy.data.meshes.new('Cube.005')
me_cube_005.from_pydata([(-1.0, -1.0, -1.0), (-1.0, -1.0, 1.0), (-1.0, 1.0, -1.0), (-1.0, 1.0, 1.0), (1.0, -1.0, -1.0), (1.0, -1.0, 1.0), (1.0, 1.0, -1.0), (1.0, 1.0, 1.0), (0.9231, 1.0, -1.0), (0.8462, 1.0, -1.0), (0.7692, 1.0, -1.0), (0.6923, 1.0, -1.0), (0.6154, 1.0, -1.0), (0.5385, 1.0, -1.0), (0.4615, 1.0, -1.0), (0.3846, 1.0, -1.0), (0.3077, 1.0, -1.0), (0.2308, 1.0, -1.0), (0.1538, 1.0, -1.0), (0.07692, 1.0, -1.0), (2.98e-08, 1.0, -1.0), (-0.07692, 1.0, -1.0), (-0.1538, 1.0, -1.0), (-0.2308, 1.0, -1.0), (-0.3077, 1.0, -1.0), (-0.3846, 1.0, -1.0), (-0.4615, 1.0, -1.0), (-0.5385, 1.0, -1.0), (-0.6154, 1.0, -1.0), (-0.6923, 1.0, -1.0), (-0.7692, 1.0, -1.0), (-0.8462, 1.0, -1.0), (-0.9231, 1.0, -1.0), (-0.9231, 1.0, 1.0), (-0.8462, 1.0, 1.0), (-0.7692, 1.0, 1.0), (-0.6923, 1.0, 1.0), (-0.6154, 1.0, 1.0), (-0.5385, 1.0, 1.0), (-0.4615, 1.0, 1.0), (-0.3846, 1.0, 1.0), (-0.3077, 1.0, 1.0), (-0.2308, 1.0, 1.0), (-0.1538, 1.0, 1.0), (-0.07692, 1.0, 1.0), (-2.98e-08, 1.0, 1.0), (0.07692, 1.0, 1.0), (0.1538, 1.0, 1.0), (0.2308, 1.0, 1.0), (0.3077, 1.0, 1.0), (0.3846, 1.0, 1.0), (0.4615, 1.0, 1.0), (0.5385, 1.0, 1.0), (0.6154, 1.0, 1.0), (0.6923, 1.0, 1.0), (0.7692, 1.0, 1.0), (0.8462, 1.0, 1.0), (0.9231, 1.0, 1.0), (-0.9231, -1.0, -1.0), (-0.8462, -1.0, -1.0), (-0.7692, -1.0, -1.0), (-0.6923, -1.0, -1.0), (-0.6154, -1.0, -1.0), (-0.5385, -1.0, -1.0), (-0.4615, -1.0, -1.0), (-0.3846, -1.0, -1.0), (-0.3077, -1.0, -1.0), (-0.2308, -1.0, -1.0), (-0.1538, -1.0, -1.0), (-0.07692, -1.0, -1.0), (-2.98e-08, -1.0, -1.0), (0.07692, -1.0, -1.0), (0.1538, -1.0, -1.0), (0.2308, -1.0, -1.0), (0.3077, -1.0, -1.0), (0.3846, -1.0, -1.0), (0.4615, -1.0, -1.0), (0.5385, -1.0, -1.0), (0.6154, -1.0, -1.0), (0.6923, -1.0, -1.0), (0.7692, -1.0, -1.0), (0.8462, -1.0, -1.0), (0.9231, -1.0, -1.0), (0.9231, -1.0, 1.0), (0.8462, -1.0, 1.0), (0.7692, -1.0, 1.0), (0.6923, -1.0, 1.0), (0.6154, -1.0, 1.0), (0.5385, -1.0, 1.0), (0.4615, -1.0, 1.0), (0.3846, -1.0, 1.0), (0.3077, -1.0, 1.0), (0.2308, -1.0, 1.0), (0.1538, -1.0, 1.0), (0.07692, -1.0, 1.0), (2.98e-08, -1.0, 1.0), (-0.07692, -1.0, 1.0), (-0.1538, -1.0, 1.0), (-0.2308, -1.0, 1.0), (-0.3077, -1.0, 1.0), (-0.3846, -1.0, 1.0), (-0.4615, -1.0, 1.0), (-0.5385, -1.0, 1.0), (-0.6154, -1.0, 1.0), (-0.6923, -1.0, 1.0), (-0.7692, -1.0, 1.0), (-0.8462, -1.0, 1.0), (-0.9231, -1.0, 1.0)], [], [(0, 1, 3, 2), (8, 57, 7, 6), (6, 7, 5, 4), (58, 107, 1, 0), (8, 6, 4, 82), (33, 3, 1, 107), (7, 57, 83, 5), (57, 56, 84, 83), (56, 55, 85, 84), (55, 54, 86, 85), (54, 53, 87, 86), (53, 52, 88, 87), (52, 51, 89, 88), (51, 50, 90, 89), (50, 49, 91, 90), (49, 48, 92, 91), (48, 47, 93, 92), (47, 46, 94, 93), (46, 45, 95, 94), (45, 44, 96, 95), (44, 43, 97, 96), (43, 42, 98, 97), (42, 41, 99, 98), (41, 40, 100, 99), (40, 39, 101, 100), (39, 38, 102, 101), (38, 37, 103, 102), (37, 36, 104, 103), (36, 35, 105, 104), (35, 34, 106, 105), (34, 33, 107, 106), (2, 32, 58, 0), (32, 31, 59, 58), (31, 30, 60, 59), (30, 29, 61, 60), (29, 28, 62, 61), (28, 27, 63, 62), (27, 26, 64, 63), (26, 25, 65, 64), (25, 24, 66, 65), (24, 23, 67, 66), (23, 22, 68, 67), (22, 21, 69, 68), (21, 20, 70, 69), (20, 19, 71, 70), (19, 18, 72, 71), (18, 17, 73, 72), (17, 16, 74, 73), (16, 15, 75, 74), (15, 14, 76, 75), (14, 13, 77, 76), (13, 12, 78, 77), (12, 11, 79, 78), (11, 10, 80, 79), (10, 9, 81, 80), (9, 8, 82, 81), (4, 5, 83, 82), (82, 83, 84, 81), (81, 84, 85, 80), (80, 85, 86, 79), (79, 86, 87, 78), (78, 87, 88, 77), (77, 88, 89, 76), (76, 89, 90, 75), (75, 90, 91, 74), (74, 91, 92, 73), (73, 92, 93, 72), (72, 93, 94, 71), (71, 94, 95, 70), (70, 95, 96, 69), (69, 96, 97, 68), (68, 97, 98, 67), (67, 98, 99, 66), (66, 99, 100, 65), (65, 100, 101, 64), (64, 101, 102, 63), (63, 102, 103, 62), (62, 103, 104, 61), (61, 104, 105, 60), (60, 105, 106, 59), (59, 106, 107, 58), (2, 3, 33, 32), (32, 33, 34, 31), (31, 34, 35, 30), (30, 35, 36, 29), (29, 36, 37, 28), (28, 37, 38, 27), (27, 38, 39, 26), (26, 39, 40, 25), (25, 40, 41, 24), (24, 41, 42, 23), (23, 42, 43, 22), (22, 43, 44, 21), (21, 44, 45, 20), (20, 45, 46, 19), (19, 46, 47, 18), (18, 47, 48, 17), (17, 48, 49, 16), (16, 49, 50, 15), (15, 50, 51, 14), (14, 51, 52, 13), (13, 52, 53, 12), (12, 53, 54, 11), (11, 54, 55, 10), (10, 55, 56, 9), (9, 56, 57, 8)])
me_cube_005.polygons.foreach_set('use_smooth', [True] * 106)
_uv = me_cube_005.uv_layers.new(name='UVMap')
_uv.uv.foreach_set('vector', [0.375, 0.0, 0.625, 0.0, 0.625, 0.25, 0.375, 0.25, 0.375, 0.4904, 0.625, 0.4904, 0.625, 0.5, 0.375, 0.5, 0.375, 0.5, 0.625, 0.5, 0.625, 0.75, 0.375, 0.75, 0.375, 0.9904, 0.625, 0.9904, 0.625, 1.0, 0.375, 1.0, 0.3654, 0.5, 0.375, 0.5, 0.375, 0.75, 0.3654, 0.75, 0.8654, 0.5, 0.875, 0.5, 0.875, 0.75, 0.8654, 0.75, 0.625, 0.5, 0.6346, 0.5, 0.6346, 0.75, 0.625, 0.75, 0.6346, 0.5, 0.6442, 0.5, 0.6442, 0.75, 0.6346, 0.75, 0.6442, 0.5, 0.6538, 0.5, 0.6538, 0.75, 0.6442, 0.75, 0.6538, 0.5, 0.6635, 0.5, 0.6635, 0.75, 0.6538, 0.75, 0.6635, 0.5, 0.6731, 0.5, 0.6731, 0.75, 0.6635, 0.75, 0.6731, 0.5, 0.6827, 0.5, 0.6827, 0.75, 0.6731, 0.75, 0.6827, 0.5, 0.6923, 0.5, 0.6923, 0.75, 0.6827, 0.75, 0.6923, 0.5, 0.7019, 0.5, 0.7019, 0.75, 0.6923, 0.75, 0.7019, 0.5, 0.7115, 0.5, 0.7115, 0.75, 0.7019, 0.75, 0.7115, 0.5, 0.7212, 0.5, 0.7212, 0.75, 0.7115, 0.75, 0.7212, 0.5, 0.7308, 0.5, 0.7308, 0.75, 0.7212, 0.75, 0.7308, 0.5, 0.7404, 0.5, 0.7404, 0.75, 0.7308, 0.75, 0.7404, 0.5, 0.75, 0.5, 0.75, 0.75, 0.7404, 0.75, 0.75, 0.5, 0.7596, 0.5, 0.7596, 0.75, 0.75, 0.75, 0.7596, 0.5, 0.7692, 0.5, 0.7692, 0.75, 0.7596, 0.75, 0.7692, 0.5, 0.7788, 0.5, 0.7788, 0.75, 0.7692, 0.75, 0.7788, 0.5, 0.7885, 0.5, 0.7885, 0.75, 0.7788, 0.75, 0.7885, 0.5, 0.7981, 0.5, 0.7981, 0.75, 0.7885, 0.75, 0.7981, 0.5, 0.8077, 0.5, 0.8077, 0.75, 0.7981, 0.75, 0.8077, 0.5, 0.8173, 0.5, 0.8173, 0.75, 0.8077, 0.75, 0.8173, 0.5, 0.8269, 0.5, 0.8269, 0.75, 0.8173, 0.75, 0.8269, 0.5, 0.8365, 0.5, 0.8365, 0.75, 0.8269, 0.75, 0.8365, 0.5, 0.8462, 0.5, 0.8462, 0.75, 0.8365, 0.75, 0.8462, 0.5, 0.8558, 0.5, 0.8558, 0.75, 0.8462, 0.75, 0.8558, 0.5, 0.8654, 0.5, 0.8654, 0.75, 0.8558, 0.75, 0.125, 0.5, 0.1346, 0.5, 0.1346, 0.75, 0.125, 0.75, 0.1346, 0.5, 0.1442, 0.5, 0.1442, 0.75, 0.1346, 0.75, 0.1442, 0.5, 0.1538, 0.5, 0.1538, 0.75, 0.1442, 0.75, 0.1538, 0.5, 0.1635, 0.5, 0.1635, 0.75, 0.1538, 0.75, 0.1635, 0.5, 0.1731, 0.5, 0.1731, 0.75, 0.1635, 0.75, 0.1731, 0.5, 0.1827, 0.5, 0.1827, 0.75, 0.1731, 0.75, 0.1827, 0.5, 0.1923, 0.5, 0.1923, 0.75, 0.1827, 0.75, 0.1923, 0.5, 0.2019, 0.5, 0.2019, 0.75, 0.1923, 0.75, 0.2019, 0.5, 0.2115, 0.5, 0.2115, 0.75, 0.2019, 0.75, 0.2115, 0.5, 0.2212, 0.5, 0.2212, 0.75, 0.2115, 0.75, 0.2212, 0.5, 0.2308, 0.5, 0.2308, 0.75, 0.2212, 0.75, 0.2308, 0.5, 0.2404, 0.5, 0.2404, 0.75, 0.2308, 0.75, 0.2404, 0.5, 0.25, 0.5, 0.25, 0.75, 0.2404, 0.75, 0.25, 0.5, 0.2596, 0.5, 0.2596, 0.75, 0.25, 0.75, 0.2596, 0.5, 0.2692, 0.5, 0.2692, 0.75, 0.2596, 0.75, 0.2692, 0.5, 0.2788, 0.5, 0.2788, 0.75, 0.2692, 0.75, 0.2788, 0.5, 0.2885, 0.5, 0.2885, 0.75, 0.2788, 0.75, 0.2885, 0.5, 0.2981, 0.5, 0.2981, 0.75, 0.2885, 0.75, 0.2981, 0.5, 0.3077, 0.5, 0.3077, 0.75, 0.2981, 0.75, 0.3077, 0.5, 0.3173, 0.5, 0.3173, 0.75, 0.3077, 0.75, 0.3173, 0.5, 0.3269, 0.5, 0.3269, 0.75, 0.3173, 0.75, 0.3269, 0.5, 0.3365, 0.5, 0.3365, 0.75, 0.3269, 0.75, 0.3365, 0.5, 0.3462, 0.5, 0.3462, 0.75, 0.3365, 0.75, 0.3462, 0.5, 0.3558, 0.5, 0.3558, 0.75, 0.3462, 0.75, 0.3558, 0.5, 0.3654, 0.5, 0.3654, 0.75, 0.3558, 0.75, 0.375, 0.75, 0.625, 0.75, 0.625, 0.7596, 0.375, 0.7596, 0.375, 0.7596, 0.625, 0.7596, 0.625, 0.7692, 0.375, 0.7692, 0.375, 0.7692, 0.625, 0.7692, 0.625, 0.7788, 0.375, 0.7788, 0.375, 0.7788, 0.625, 0.7788, 0.625, 0.7885, 0.375, 0.7885, 0.375, 0.7885, 0.625, 0.7885, 0.625, 0.7981, 0.375, 0.7981, 0.375, 0.7981, 0.625, 0.7981, 0.625, 0.8077, 0.375, 0.8077, 0.375, 0.8077, 0.625, 0.8077, 0.625, 0.8173, 0.375, 0.8173, 0.375, 0.8173, 0.625, 0.8173, 0.625, 0.8269, 0.375, 0.8269, 0.375, 0.8269, 0.625, 0.8269, 0.625, 0.8365, 0.375, 0.8365, 0.375, 0.8365, 0.625, 0.8365, 0.625, 0.8462, 0.375, 0.8462, 0.375, 0.8462, 0.625, 0.8462, 0.625, 0.8558, 0.375, 0.8558, 0.375, 0.8558, 0.625, 0.8558, 0.625, 0.8654, 0.375, 0.8654, 0.375, 0.8654, 0.625, 0.8654, 0.625, 0.875, 0.375, 0.875, 0.375, 0.875, 0.625, 0.875, 0.625, 0.8846, 0.375, 0.8846, 0.375, 0.8846, 0.625, 0.8846, 0.625, 0.8942, 0.375, 0.8942, 0.375, 0.8942, 0.625, 0.8942, 0.625, 0.9038, 0.375, 0.9038, 0.375, 0.9038, 0.625, 0.9038, 0.625, 0.9135, 0.375, 0.9135, 0.375, 0.9135, 0.625, 0.9135, 0.625, 0.9231, 0.375, 0.9231, 0.375, 0.9231, 0.625, 0.9231, 0.625, 0.9327, 0.375, 0.9327, 0.375, 0.9327, 0.625, 0.9327, 0.625, 0.9423, 0.375, 0.9423, 0.375, 0.9423, 0.625, 0.9423, 0.625, 0.9519, 0.375, 0.9519, 0.375, 0.9519, 0.625, 0.9519, 0.625, 0.9615, 0.375, 0.9615, 0.375, 0.9615, 0.625, 0.9615, 0.625, 0.9712, 0.375, 0.9712, 0.375, 0.9712, 0.625, 0.9712, 0.625, 0.9808, 0.375, 0.9808, 0.375, 0.9808, 0.625, 0.9808, 0.625, 0.9904, 0.375, 0.9904, 0.375, 0.25, 0.625, 0.25, 0.625, 0.2596, 0.375, 0.2596, 0.375, 0.2596, 0.625, 0.2596, 0.625, 0.2692, 0.375, 0.2692, 0.375, 0.2692, 0.625, 0.2692, 0.625, 0.2788, 0.375, 0.2788, 0.375, 0.2788, 0.625, 0.2788, 0.625, 0.2885, 0.375, 0.2885, 0.375, 0.2885, 0.625, 0.2885, 0.625, 0.2981, 0.375, 0.2981, 0.375, 0.2981, 0.625, 0.2981, 0.625, 0.3077, 0.375, 0.3077, 0.375, 0.3077, 0.625, 0.3077, 0.625, 0.3173, 0.375, 0.3173, 0.375, 0.3173, 0.625, 0.3173, 0.625, 0.3269, 0.375, 0.3269, 0.375, 0.3269, 0.625, 0.3269, 0.625, 0.3365, 0.375, 0.3365, 0.375, 0.3365, 0.625, 0.3365, 0.625, 0.3462, 0.375, 0.3462, 0.375, 0.3462, 0.625, 0.3462, 0.625, 0.3558, 0.375, 0.3558, 0.375, 0.3558, 0.625, 0.3558, 0.625, 0.3654, 0.375, 0.3654, 0.375, 0.3654, 0.625, 0.3654, 0.625, 0.375, 0.375, 0.375, 0.375, 0.375, 0.625, 0.375, 0.625, 0.3846, 0.375, 0.3846, 0.375, 0.3846, 0.625, 0.3846, 0.625, 0.3942, 0.375, 0.3942, 0.375, 0.3942, 0.625, 0.3942, 0.625, 0.4038, 0.375, 0.4038, 0.375, 0.4038, 0.625, 0.4038, 0.625, 0.4135, 0.375, 0.4135, 0.375, 0.4135, 0.625, 0.4135, 0.625, 0.4231, 0.375, 0.4231, 0.375, 0.4231, 0.625, 0.4231, 0.625, 0.4327, 0.375, 0.4327, 0.375, 0.4327, 0.625, 0.4327, 0.625, 0.4423, 0.375, 0.4423, 0.375, 0.4423, 0.625, 0.4423, 0.625, 0.4519, 0.375, 0.4519, 0.375, 0.4519, 0.625, 0.4519, 0.625, 0.4615, 0.375, 0.4615, 0.375, 0.4615, 0.625, 0.4615, 0.625, 0.4712, 0.375, 0.4712, 0.375, 0.4712, 0.625, 0.4712, 0.625, 0.4808, 0.375, 0.4808, 0.375, 0.4808, 0.625, 0.4808, 0.625, 0.4904, 0.375, 0.4904])
me_cube_005.materials.append(mat_simple_brown)
me_cube_005.update()
me_cylinder_001 = bpy.data.meshes.new('Cylinder.001')
me_cylinder_001.from_pydata([(0.0, 1.0, -0.8297), (0.0, 1.0, 1.044), (0.1951, 0.9808, -0.8297), (0.1951, 0.9808, 1.044), (0.3827, 0.9239, -0.8297), (0.3827, 0.9239, 1.044), (0.5556, 0.8315, -0.8297), (0.5556, 0.8315, 1.044), (0.7071, 0.7071, -0.8297), (0.7071, 0.7071, 1.044), (0.8315, 0.5556, -0.8297), (0.8315, 0.5556, 1.044), (0.9239, 0.3827, -0.8297), (0.9239, 0.3827, 1.044), (0.9808, 0.1951, -0.8297), (0.9808, 0.1951, 1.044), (1.0, 0.0, -0.8297), (1.0, 0.0, 1.044), (0.9808, -0.1951, -0.8297), (0.9808, -0.1951, 1.044), (0.9239, -0.3827, -0.8297), (0.9239, -0.3827, 1.044), (0.8315, -0.5556, -0.8297), (0.8315, -0.5556, 1.044), (0.7071, -0.7071, -0.8297), (0.7071, -0.7071, 1.044), (0.5556, -0.8315, -0.8297), (0.5556, -0.8315, 1.044), (0.3827, -0.9239, -0.8297), (0.3827, -0.9239, 1.044), (0.1951, -0.9808, -0.8297), (0.1951, -0.9808, 1.044), (0.0, -1.0, -0.8297), (0.0, -1.0, 1.044), (-0.1951, -0.9808, -0.8297), (-0.1951, -0.9808, 1.044), (-0.3827, -0.9239, -0.8297), (-0.3827, -0.9239, 1.044), (-0.5556, -0.8315, -0.8297), (-0.5556, -0.8315, 1.044), (-0.7071, -0.7071, -0.8297), (-0.7071, -0.7071, 1.044), (-0.8315, -0.5556, -0.8297), (-0.8315, -0.5556, 1.044), (-0.9239, -0.3827, -0.8297), (-0.9239, -0.3827, 1.044), (-0.9808, -0.1951, -0.8297), (-0.9808, -0.1951, 1.044), (-1.0, 0.0, -0.8297), (-1.0, 0.0, 1.044), (-0.9808, 0.1951, -0.8297), (-0.9808, 0.1951, 1.044), (-0.9239, 0.3827, -0.8297), (-0.9239, 0.3827, 1.044), (-0.8315, 0.5556, -0.8297), (-0.8315, 0.5556, 1.044), (-0.7071, 0.7071, -0.8297), (-0.7071, 0.7071, 1.044), (-0.5556, 0.8315, -0.8297), (-0.5556, 0.8315, 1.044), (-0.3827, 0.9239, -0.8297), (-0.3827, 0.9239, 1.044), (-0.1951, 0.9808, -0.8297), (-0.1951, 0.9808, 1.044)], [], [(0, 1, 3, 2), (2, 3, 5, 4), (4, 5, 7, 6), (6, 7, 9, 8), (8, 9, 11, 10), (10, 11, 13, 12), (12, 13, 15, 14), (14, 15, 17, 16), (16, 17, 19, 18), (18, 19, 21, 20), (20, 21, 23, 22), (22, 23, 25, 24), (24, 25, 27, 26), (26, 27, 29, 28), (28, 29, 31, 30), (30, 31, 33, 32), (32, 33, 35, 34), (34, 35, 37, 36), (36, 37, 39, 38), (38, 39, 41, 40), (40, 41, 43, 42), (42, 43, 45, 44), (44, 45, 47, 46), (46, 47, 49, 48), (48, 49, 51, 50), (50, 51, 53, 52), (52, 53, 55, 54), (54, 55, 57, 56), (56, 57, 59, 58), (58, 59, 61, 60), (3, 1, 63, 61, 59, 57, 55, 53, 51, 49, 47, 45, 43, 41, 39, 37, 35, 33, 31, 29, 27, 25, 23, 21, 19, 17, 15, 13, 11, 9, 7, 5), (60, 61, 63, 62), (62, 63, 1, 0), (0, 2, 4, 6, 8, 10, 12, 14, 16, 18, 20, 22, 24, 26, 28, 30, 32, 34, 36, 38, 40, 42, 44, 46, 48, 50, 52, 54, 56, 58, 60, 62)])
me_cylinder_001.polygons.foreach_set('use_smooth', [True] * 34)
_uv = me_cylinder_001.uv_layers.new(name='UVMap')
_uv.uv.foreach_set('vector', [1.0, 0.5, 1.0, 1.0, 0.9688, 1.0, 0.9688, 0.5, 0.9688, 0.5, 0.9688, 1.0, 0.9375, 1.0, 0.9375, 0.5, 0.9375, 0.5, 0.9375, 1.0, 0.9062, 1.0, 0.9062, 0.5, 0.9062, 0.5, 0.9062, 1.0, 0.875, 1.0, 0.875, 0.5, 0.875, 0.5, 0.875, 1.0, 0.8438, 1.0, 0.8438, 0.5, 0.8438, 0.5, 0.8438, 1.0, 0.8125, 1.0, 0.8125, 0.5, 0.8125, 0.5, 0.8125, 1.0, 0.7812, 1.0, 0.7812, 0.5, 0.7812, 0.5, 0.7812, 1.0, 0.75, 1.0, 0.75, 0.5, 0.75, 0.5, 0.75, 1.0, 0.7188, 1.0, 0.7188, 0.5, 0.7188, 0.5, 0.7188, 1.0, 0.6875, 1.0, 0.6875, 0.5, 0.6875, 0.5, 0.6875, 1.0, 0.6562, 1.0, 0.6562, 0.5, 0.6562, 0.5, 0.6562, 1.0, 0.625, 1.0, 0.625, 0.5, 0.625, 0.5, 0.625, 1.0, 0.5938, 1.0, 0.5938, 0.5, 0.5938, 0.5, 0.5938, 1.0, 0.5625, 1.0, 0.5625, 0.5, 0.5625, 0.5, 0.5625, 1.0, 0.5312, 1.0, 0.5312, 0.5, 0.5312, 0.5, 0.5312, 1.0, 0.5, 1.0, 0.5, 0.5, 0.5, 0.5, 0.5, 1.0, 0.4688, 1.0, 0.4688, 0.5, 0.4688, 0.5, 0.4688, 1.0, 0.4375, 1.0, 0.4375, 0.5, 0.4375, 0.5, 0.4375, 1.0, 0.4062, 1.0, 0.4062, 0.5, 0.4062, 0.5, 0.4062, 1.0, 0.375, 1.0, 0.375, 0.5, 0.375, 0.5, 0.375, 1.0, 0.3438, 1.0, 0.3438, 0.5, 0.3438, 0.5, 0.3438, 1.0, 0.3125, 1.0, 0.3125, 0.5, 0.3125, 0.5, 0.3125, 1.0, 0.2812, 1.0, 0.2812, 0.5, 0.2812, 0.5, 0.2812, 1.0, 0.25, 1.0, 0.25, 0.5, 0.25, 0.5, 0.25, 1.0, 0.2188, 1.0, 0.2188, 0.5, 0.2188, 0.5, 0.2188, 1.0, 0.1875, 1.0, 0.1875, 0.5, 0.1875, 0.5, 0.1875, 1.0, 0.1562, 1.0, 0.1562, 0.5, 0.1562, 0.5, 0.1562, 1.0, 0.125, 1.0, 0.125, 0.5, 0.125, 0.5, 0.125, 1.0, 0.09375, 1.0, 0.09375, 0.5, 0.09375, 0.5, 0.09375, 1.0, 0.0625, 1.0, 0.0625, 0.5, 0.2968, 0.4854, 0.25, 0.49, 0.2032, 0.4854, 0.1582, 0.4717, 0.1167, 0.4496, 0.08029, 0.4197, 0.05045, 0.3833, 0.02827, 0.3418, 0.01461, 0.2968, 0.01, 0.25, 0.01461, 0.2032, 0.02827, 0.1582, 0.05045, 0.1167, 0.08029, 0.08029, 0.1167, 0.05045, 0.1582, 0.02827, 0.2032, 0.01461, 0.25, 0.01, 0.2968, 0.01461, 0.3418, 0.02827, 0.3833, 0.05045, 0.4197, 0.08029, 0.4496, 0.1167, 0.4717, 0.1582, 0.4854, 0.2032, 0.49, 0.25, 0.4854, 0.2968, 0.4717, 0.3418, 0.4496, 0.3833, 0.4197, 0.4197, 0.3833, 0.4496, 0.3418, 0.4717, 0.0625, 0.5, 0.0625, 1.0, 0.03125, 1.0, 0.03125, 0.5, 0.03125, 0.5, 0.03125, 1.0, 0.0, 1.0, 0.0, 0.5, 0.75, 0.49, 0.7968, 0.4854, 0.8418, 0.4717, 0.8833, 0.4496, 0.9197, 0.4197, 0.9496, 0.3833, 0.9717, 0.3418, 0.9854, 0.2968, 0.99, 0.25, 0.9854, 0.2032, 0.9717, 0.1582, 0.9496, 0.1167, 0.9197, 0.08029, 0.8833, 0.05045, 0.8418, 0.02827, 0.7968, 0.01461, 0.75, 0.01, 0.7032, 0.01461, 0.6582, 0.02827, 0.6167, 0.05045, 0.5803, 0.08029, 0.5504, 0.1167, 0.5283, 0.1582, 0.5146, 0.2032, 0.51, 0.25, 0.5146, 0.2968, 0.5283, 0.3418, 0.5504, 0.3833, 0.5803, 0.4197, 0.6167, 0.4496, 0.6582, 0.4717, 0.7032, 0.4854])
me_cylinder_001.materials.append(mat_metal)
me_cylinder_001.update()
me_cylinder_002 = bpy.data.meshes.new('Cylinder.002')
me_cylinder_002.from_pydata([(0.0, 1.0, -0.8297), (0.0, 1.0, 1.044), (0.1951, 0.9808, -0.8297), (0.1951, 0.9808, 1.044), (0.3827, 0.9239, -0.8297), (0.3827, 0.9239, 1.044), (0.5556, 0.8315, -0.8297), (0.5556, 0.8315, 1.044), (0.7071, 0.7071, -0.8297), (0.7071, 0.7071, 1.044), (0.8315, 0.5556, -0.8297), (0.8315, 0.5556, 1.044), (0.9239, 0.3827, -0.8297), (0.9239, 0.3827, 1.044), (0.9808, 0.1951, -0.8297), (0.9808, 0.1951, 1.044), (1.0, 0.0, -0.8297), (1.0, 0.0, 1.044), (0.9808, -0.1951, -0.8297), (0.9808, -0.1951, 1.044), (0.9239, -0.3827, -0.8297), (0.9239, -0.3827, 1.044), (0.8315, -0.5556, -0.8297), (0.8315, -0.5556, 1.044), (0.7071, -0.7071, -0.8297), (0.7071, -0.7071, 1.044), (0.5556, -0.8315, -0.8297), (0.5556, -0.8315, 1.044), (0.3827, -0.9239, -0.8297), (0.3827, -0.9239, 1.044), (0.1951, -0.9808, -0.8297), (0.1951, -0.9808, 1.044), (0.0, -1.0, -0.8297), (0.0, -1.0, 1.044), (-0.1951, -0.9808, -0.8297), (-0.1951, -0.9808, 1.044), (-0.3827, -0.9239, -0.8297), (-0.3827, -0.9239, 1.044), (-0.5556, -0.8315, -0.8297), (-0.5556, -0.8315, 1.044), (-0.7071, -0.7071, -0.8297), (-0.7071, -0.7071, 1.044), (-0.8315, -0.5556, -0.8297), (-0.8315, -0.5556, 1.044), (-0.9239, -0.3827, -0.8297), (-0.9239, -0.3827, 1.044), (-0.9808, -0.1951, -0.8297), (-0.9808, -0.1951, 1.044), (-1.0, 0.0, -0.8297), (-1.0, 0.0, 1.044), (-0.9808, 0.1951, -0.8297), (-0.9808, 0.1951, 1.044), (-0.9239, 0.3827, -0.8297), (-0.9239, 0.3827, 1.044), (-0.8315, 0.5556, -0.8297), (-0.8315, 0.5556, 1.044), (-0.7071, 0.7071, -0.8297), (-0.7071, 0.7071, 1.044), (-0.5556, 0.8315, -0.8297), (-0.5556, 0.8315, 1.044), (-0.3827, 0.9239, -0.8297), (-0.3827, 0.9239, 1.044), (-0.1951, 0.9808, -0.8297), (-0.1951, 0.9808, 1.044)], [], [(0, 1, 3, 2), (2, 3, 5, 4), (4, 5, 7, 6), (6, 7, 9, 8), (8, 9, 11, 10), (10, 11, 13, 12), (12, 13, 15, 14), (14, 15, 17, 16), (16, 17, 19, 18), (18, 19, 21, 20), (20, 21, 23, 22), (22, 23, 25, 24), (24, 25, 27, 26), (26, 27, 29, 28), (28, 29, 31, 30), (30, 31, 33, 32), (32, 33, 35, 34), (34, 35, 37, 36), (36, 37, 39, 38), (38, 39, 41, 40), (40, 41, 43, 42), (42, 43, 45, 44), (44, 45, 47, 46), (46, 47, 49, 48), (48, 49, 51, 50), (50, 51, 53, 52), (52, 53, 55, 54), (54, 55, 57, 56), (56, 57, 59, 58), (58, 59, 61, 60), (3, 1, 63, 61, 59, 57, 55, 53, 51, 49, 47, 45, 43, 41, 39, 37, 35, 33, 31, 29, 27, 25, 23, 21, 19, 17, 15, 13, 11, 9, 7, 5), (60, 61, 63, 62), (62, 63, 1, 0), (0, 2, 4, 6, 8, 10, 12, 14, 16, 18, 20, 22, 24, 26, 28, 30, 32, 34, 36, 38, 40, 42, 44, 46, 48, 50, 52, 54, 56, 58, 60, 62)])
me_cylinder_002.polygons.foreach_set('use_smooth', [True] * 34)
_uv = me_cylinder_002.uv_layers.new(name='UVMap')
_uv.uv.foreach_set('vector', [1.0, 0.5, 1.0, 1.0, 0.9688, 1.0, 0.9688, 0.5, 0.9688, 0.5, 0.9688, 1.0, 0.9375, 1.0, 0.9375, 0.5, 0.9375, 0.5, 0.9375, 1.0, 0.9062, 1.0, 0.9062, 0.5, 0.9062, 0.5, 0.9062, 1.0, 0.875, 1.0, 0.875, 0.5, 0.875, 0.5, 0.875, 1.0, 0.8438, 1.0, 0.8438, 0.5, 0.8438, 0.5, 0.8438, 1.0, 0.8125, 1.0, 0.8125, 0.5, 0.8125, 0.5, 0.8125, 1.0, 0.7812, 1.0, 0.7812, 0.5, 0.7812, 0.5, 0.7812, 1.0, 0.75, 1.0, 0.75, 0.5, 0.75, 0.5, 0.75, 1.0, 0.7188, 1.0, 0.7188, 0.5, 0.7188, 0.5, 0.7188, 1.0, 0.6875, 1.0, 0.6875, 0.5, 0.6875, 0.5, 0.6875, 1.0, 0.6562, 1.0, 0.6562, 0.5, 0.6562, 0.5, 0.6562, 1.0, 0.625, 1.0, 0.625, 0.5, 0.625, 0.5, 0.625, 1.0, 0.5938, 1.0, 0.5938, 0.5, 0.5938, 0.5, 0.5938, 1.0, 0.5625, 1.0, 0.5625, 0.5, 0.5625, 0.5, 0.5625, 1.0, 0.5312, 1.0, 0.5312, 0.5, 0.5312, 0.5, 0.5312, 1.0, 0.5, 1.0, 0.5, 0.5, 0.5, 0.5, 0.5, 1.0, 0.4688, 1.0, 0.4688, 0.5, 0.4688, 0.5, 0.4688, 1.0, 0.4375, 1.0, 0.4375, 0.5, 0.4375, 0.5, 0.4375, 1.0, 0.4062, 1.0, 0.4062, 0.5, 0.4062, 0.5, 0.4062, 1.0, 0.375, 1.0, 0.375, 0.5, 0.375, 0.5, 0.375, 1.0, 0.3438, 1.0, 0.3438, 0.5, 0.3438, 0.5, 0.3438, 1.0, 0.3125, 1.0, 0.3125, 0.5, 0.3125, 0.5, 0.3125, 1.0, 0.2812, 1.0, 0.2812, 0.5, 0.2812, 0.5, 0.2812, 1.0, 0.25, 1.0, 0.25, 0.5, 0.25, 0.5, 0.25, 1.0, 0.2188, 1.0, 0.2188, 0.5, 0.2188, 0.5, 0.2188, 1.0, 0.1875, 1.0, 0.1875, 0.5, 0.1875, 0.5, 0.1875, 1.0, 0.1562, 1.0, 0.1562, 0.5, 0.1562, 0.5, 0.1562, 1.0, 0.125, 1.0, 0.125, 0.5, 0.125, 0.5, 0.125, 1.0, 0.09375, 1.0, 0.09375, 0.5, 0.09375, 0.5, 0.09375, 1.0, 0.0625, 1.0, 0.0625, 0.5, 0.2968, 0.4854, 0.25, 0.49, 0.2032, 0.4854, 0.1582, 0.4717, 0.1167, 0.4496, 0.08029, 0.4197, 0.05045, 0.3833, 0.02827, 0.3418, 0.01461, 0.2968, 0.01, 0.25, 0.01461, 0.2032, 0.02827, 0.1582, 0.05045, 0.1167, 0.08029, 0.08029, 0.1167, 0.05045, 0.1582, 0.02827, 0.2032, 0.01461, 0.25, 0.01, 0.2968, 0.01461, 0.3418, 0.02827, 0.3833, 0.05045, 0.4197, 0.08029, 0.4496, 0.1167, 0.4717, 0.1582, 0.4854, 0.2032, 0.49, 0.25, 0.4854, 0.2968, 0.4717, 0.3418, 0.4496, 0.3833, 0.4197, 0.4197, 0.3833, 0.4496, 0.3418, 0.4717, 0.0625, 0.5, 0.0625, 1.0, 0.03125, 1.0, 0.03125, 0.5, 0.03125, 0.5, 0.03125, 1.0, 0.0, 1.0, 0.0, 0.5, 0.75, 0.49, 0.7968, 0.4854, 0.8418, 0.4717, 0.8833, 0.4496, 0.9197, 0.4197, 0.9496, 0.3833, 0.9717, 0.3418, 0.9854, 0.2968, 0.99, 0.25, 0.9854, 0.2032, 0.9717, 0.1582, 0.9496, 0.1167, 0.9197, 0.08029, 0.8833, 0.05045, 0.8418, 0.02827, 0.7968, 0.01461, 0.75, 0.01, 0.7032, 0.01461, 0.6582, 0.02827, 0.6167, 0.05045, 0.5803, 0.08029, 0.5504, 0.1167, 0.5283, 0.1582, 0.5146, 0.2032, 0.51, 0.25, 0.5146, 0.2968, 0.5283, 0.3418, 0.5504, 0.3833, 0.5803, 0.4197, 0.6167, 0.4496, 0.6582, 0.4717, 0.7032, 0.4854])
me_cylinder_002.materials.append(mat_metal)
me_cylinder_002.update()

# ---- curves / text
cu_nurbspath = bpy.data.curves.new('NurbsPath', 'CURVE')
cu_nurbspath.dimensions = '3D'
_sp = cu_nurbspath.splines.new('NURBS'); _sp.points.add(4)
_sp.points.foreach_set('co', [-17.96, 0.0, 0.0, 1.0, -2.978, 0.0, 0.0, 1.0, 0.0, 0.0, 12.3, 1.0, 2.978, 0.0, 0.0, 1.0, 17.96, 0.0, 0.0, 1.0])
_sp.order_u = 5
_sp.order_v = 0
_sp.use_endpoint_u = True
cu_nurbspath.use_path = True
cu_nurbspath.fill_mode = 'FULL'

# ---- objects
ob_camera = bpy.data.objects.new('Camera', cam_camera)
ob_sun = bpy.data.objects.new('Sun', light_sun)
ob_main = bpy.data.objects.new('Main', me_cube_003)
ob_peril1 = bpy.data.objects.new('Peril1', me_cube_004)
ob_peril2 = bpy.data.objects.new('Peril2', me_cube_005)
ob_balustrada1 = bpy.data.objects.new('Balustrada1', me_cylinder_001)
ob_balustrada2 = bpy.data.objects.new('Balustrada2', me_cylinder_002)
ob_nurbspath = bpy.data.objects.new('NurbsPath', cu_nurbspath)

# ---- transforms, parenting, visibility, modifiers, constraints
ob_camera.location = (50.9, -14.55, 43.31)
ob_camera.rotation_euler = (0.9409, 3.666e-07, 1.357)
ob_sun.location = (-8.251, -1.352, 21.82)
ob_sun.rotation_euler = (0.2648, -0.5903, -0.08093)
ob_main.location = (10.0, -1.352, 0.2923)
ob_main.scale = (17.98, 2.336, 0.3488)
_m = ob_main.modifiers.new('Curve', 'CURVE')
_m.object = ob_nurbspath
_m = ob_main.modifiers.new('Smooth by Angle', 'NODES')
_m.node_group = ng_smooth_by_angle
_m.use_pin_to_last = True
_m.show_group_selector = False
ob_peril1.location = (10.0, -3.348, 4.127)
ob_peril1.scale = (17.98, 0.3325, 0.3488)
_m = ob_peril1.modifiers.new('Curve', 'CURVE')
_m.object = ob_nurbspath
_m = ob_peril1.modifiers.new('Subdivision', 'SUBSURF')
_m.levels = 2
_m = ob_peril1.modifiers.new('Smooth by Angle', 'NODES')
_m.node_group = ng_smooth_by_angle
_m.use_pin_to_last = True
_m.show_group_selector = False
ob_peril2.location = (10.0, 0.6357, 4.127)
ob_peril2.scale = (17.98, 0.3325, 0.3488)
_m = ob_peril2.modifiers.new('Curve', 'CURVE')
_m.object = ob_nurbspath
_m = ob_peril2.modifiers.new('Subdivision', 'SUBSURF')
_m.levels = 2
_m = ob_peril2.modifiers.new('Smooth by Angle', 'NODES')
_m.node_group = ng_smooth_by_angle
_m.use_pin_to_last = True
_m.show_group_selector = False
ob_balustrada1.location = (-7.286, -3.353, 2.103)
ob_balustrada1.scale = (0.2027, 0.2027, 1.773)
_m = ob_balustrada1.modifiers.new('Array', 'ARRAY')
_m.count = 35
_m.relative_offset_displace = (2.5, 0.0, 0.0)
_m = ob_balustrada1.modifiers.new('Curve', 'CURVE')
_m.object = ob_nurbspath
ob_balustrada2.location = (-7.286, 0.645, 2.103)
ob_balustrada2.scale = (0.2027, 0.2027, 1.773)
_m = ob_balustrada2.modifiers.new('Array', 'ARRAY')
_m.count = 35
_m.relative_offset_displace = (2.5, 0.0, 0.0)
_m = ob_balustrada2.modifiers.new('Curve', 'CURVE')
_m.object = ob_nurbspath
ob_nurbspath.location = (-8.251, -1.352, 0.2923)

# ---- collection membership
col_env.objects.link(ob_camera)
col_env.objects.link(ob_sun)
col_bridge.objects.link(ob_main)
col_bridge.objects.link(ob_peril1)
col_bridge.objects.link(ob_peril2)
col_bridge.objects.link(ob_balustrada1)
col_bridge.objects.link(ob_balustrada2)
col_bridge.objects.link(ob_nurbspath)

# ---- scene / render settings (as saved in the file)
scene.camera = ob_camera
scene.frame_start = 1; scene.frame_end = 250; scene.frame_set(-1)
scene.render.engine = 'CYCLES'
bpy.context.view_layer.update()
